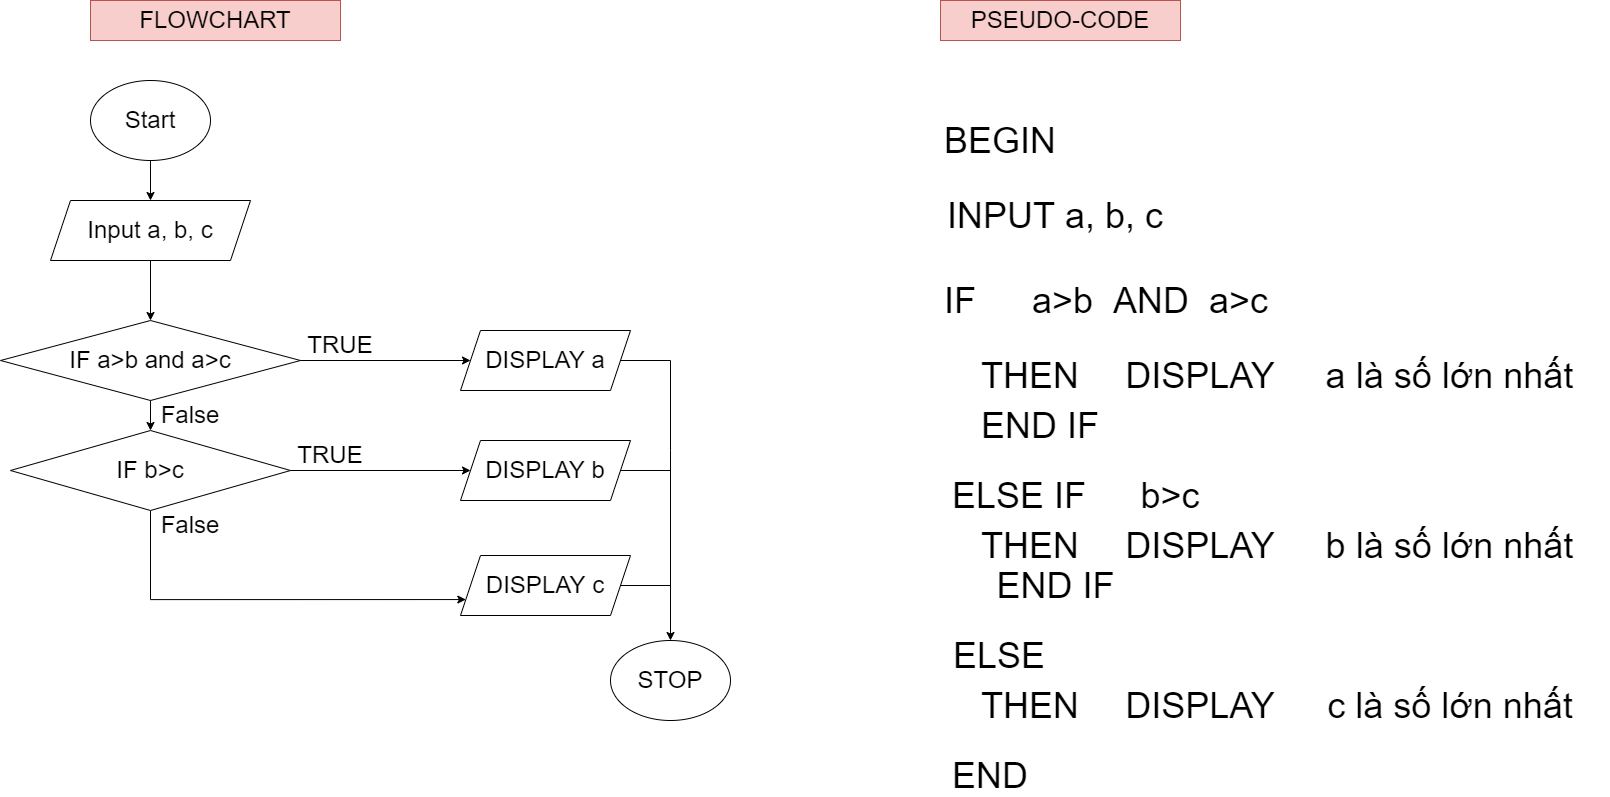

The diagram above was exported from draw.io. Its source (the exported page's mxGraphModel, read from the mxfile embedded in the PNG):
<mxGraphModel dx="782" dy="403" grid="1" gridSize="10" guides="1" tooltips="1" connect="1" arrows="1" fold="1" page="1" pageScale="1" pageWidth="827" pageHeight="1169" math="0" shadow="0">
  <root>
    <mxCell id="0" />
    <mxCell id="1" parent="0" />
    <mxCell id="kuB4fqcqGT-V4wtHoGDm-1" value="&lt;font style=&quot;font-size: 24px;&quot;&gt;Start&lt;/font&gt;" style="ellipse;whiteSpace=wrap;html=1;" parent="1" vertex="1">
      <mxGeometry x="140" y="120" width="120" height="80" as="geometry" />
    </mxCell>
    <mxCell id="kuB4fqcqGT-V4wtHoGDm-2" value="Input a, b, c" style="shape=parallelogram;perimeter=parallelogramPerimeter;whiteSpace=wrap;html=1;fixedSize=1;fontSize=24;" parent="1" vertex="1">
      <mxGeometry x="100" y="240" width="200" height="60" as="geometry" />
    </mxCell>
    <mxCell id="kuB4fqcqGT-V4wtHoGDm-3" value="IF a&amp;gt;b and a&amp;gt;c" style="rhombus;whiteSpace=wrap;html=1;fontSize=24;" parent="1" vertex="1">
      <mxGeometry x="50" y="360" width="300" height="80" as="geometry" />
    </mxCell>
    <mxCell id="kuB4fqcqGT-V4wtHoGDm-35" style="edgeStyle=orthogonalEdgeStyle;rounded=0;orthogonalLoop=1;jettySize=auto;html=1;exitX=0.5;exitY=1;exitDx=0;exitDy=0;fontSize=24;entryX=0;entryY=0.75;entryDx=0;entryDy=0;" parent="1" source="kuB4fqcqGT-V4wtHoGDm-9" target="kuB4fqcqGT-V4wtHoGDm-18" edge="1">
      <mxGeometry relative="1" as="geometry">
        <mxPoint x="450" y="650" as="targetPoint" />
        <Array as="points">
          <mxPoint x="200" y="639" />
        </Array>
      </mxGeometry>
    </mxCell>
    <mxCell id="kuB4fqcqGT-V4wtHoGDm-9" value="IF b&amp;gt;c" style="rhombus;whiteSpace=wrap;html=1;fontSize=24;" parent="1" vertex="1">
      <mxGeometry x="60" y="470" width="280" height="80" as="geometry" />
    </mxCell>
    <mxCell id="kuB4fqcqGT-V4wtHoGDm-11" value="" style="endArrow=classic;html=1;rounded=0;fontSize=24;exitX=0.5;exitY=1;exitDx=0;exitDy=0;entryX=0.5;entryY=0;entryDx=0;entryDy=0;" parent="1" source="kuB4fqcqGT-V4wtHoGDm-2" target="kuB4fqcqGT-V4wtHoGDm-3" edge="1">
      <mxGeometry width="50" height="50" relative="1" as="geometry">
        <mxPoint x="270" y="480" as="sourcePoint" />
        <mxPoint x="320" y="430" as="targetPoint" />
      </mxGeometry>
    </mxCell>
    <mxCell id="kuB4fqcqGT-V4wtHoGDm-12" value="" style="endArrow=classic;html=1;rounded=0;fontSize=24;exitX=0.5;exitY=1;exitDx=0;exitDy=0;entryX=0.5;entryY=0;entryDx=0;entryDy=0;" parent="1" source="kuB4fqcqGT-V4wtHoGDm-3" target="kuB4fqcqGT-V4wtHoGDm-9" edge="1">
      <mxGeometry width="50" height="50" relative="1" as="geometry">
        <mxPoint x="270" y="480" as="sourcePoint" />
        <mxPoint x="320" y="430" as="targetPoint" />
      </mxGeometry>
    </mxCell>
    <mxCell id="kuB4fqcqGT-V4wtHoGDm-14" value="False" style="text;html=1;strokeColor=none;fillColor=none;align=center;verticalAlign=middle;whiteSpace=wrap;rounded=0;fontSize=24;" parent="1" vertex="1">
      <mxGeometry x="210" y="440" width="60" height="30" as="geometry" />
    </mxCell>
    <mxCell id="kuB4fqcqGT-V4wtHoGDm-15" value="False" style="text;html=1;strokeColor=none;fillColor=none;align=center;verticalAlign=middle;whiteSpace=wrap;rounded=0;fontSize=24;" parent="1" vertex="1">
      <mxGeometry x="210" y="550" width="60" height="30" as="geometry" />
    </mxCell>
    <mxCell id="kuB4fqcqGT-V4wtHoGDm-16" value="DISPLAY a" style="shape=parallelogram;perimeter=parallelogramPerimeter;whiteSpace=wrap;html=1;fixedSize=1;fontSize=24;" parent="1" vertex="1">
      <mxGeometry x="510" y="370" width="170" height="60" as="geometry" />
    </mxCell>
    <mxCell id="kuB4fqcqGT-V4wtHoGDm-17" value="DISPLAY b" style="shape=parallelogram;perimeter=parallelogramPerimeter;whiteSpace=wrap;html=1;fixedSize=1;fontSize=24;" parent="1" vertex="1">
      <mxGeometry x="510" y="480" width="170" height="60" as="geometry" />
    </mxCell>
    <mxCell id="kuB4fqcqGT-V4wtHoGDm-18" value="DISPLAY c" style="shape=parallelogram;perimeter=parallelogramPerimeter;whiteSpace=wrap;html=1;fixedSize=1;fontSize=24;" parent="1" vertex="1">
      <mxGeometry x="510" y="595" width="170" height="60" as="geometry" />
    </mxCell>
    <mxCell id="kuB4fqcqGT-V4wtHoGDm-19" value="" style="endArrow=classic;html=1;rounded=0;fontSize=24;exitX=1;exitY=0.5;exitDx=0;exitDy=0;entryX=0;entryY=0.5;entryDx=0;entryDy=0;" parent="1" source="kuB4fqcqGT-V4wtHoGDm-3" target="kuB4fqcqGT-V4wtHoGDm-16" edge="1">
      <mxGeometry width="50" height="50" relative="1" as="geometry">
        <mxPoint x="360" y="570" as="sourcePoint" />
        <mxPoint x="410" y="520" as="targetPoint" />
      </mxGeometry>
    </mxCell>
    <mxCell id="kuB4fqcqGT-V4wtHoGDm-20" value="" style="endArrow=classic;html=1;rounded=0;fontSize=24;exitX=1;exitY=0.5;exitDx=0;exitDy=0;entryX=0;entryY=0.5;entryDx=0;entryDy=0;" parent="1" source="kuB4fqcqGT-V4wtHoGDm-9" target="kuB4fqcqGT-V4wtHoGDm-17" edge="1">
      <mxGeometry width="50" height="50" relative="1" as="geometry">
        <mxPoint x="360" y="570" as="sourcePoint" />
        <mxPoint x="410" y="520" as="targetPoint" />
      </mxGeometry>
    </mxCell>
    <mxCell id="kuB4fqcqGT-V4wtHoGDm-23" value="TRUE" style="text;html=1;strokeColor=none;fillColor=none;align=center;verticalAlign=middle;whiteSpace=wrap;rounded=0;fontSize=24;" parent="1" vertex="1">
      <mxGeometry x="350" y="480" width="60" height="30" as="geometry" />
    </mxCell>
    <mxCell id="kuB4fqcqGT-V4wtHoGDm-24" value="TRUE" style="text;html=1;strokeColor=none;fillColor=none;align=center;verticalAlign=middle;whiteSpace=wrap;rounded=0;fontSize=24;" parent="1" vertex="1">
      <mxGeometry x="360" y="370" width="60" height="30" as="geometry" />
    </mxCell>
    <mxCell id="kuB4fqcqGT-V4wtHoGDm-26" value="" style="endArrow=none;html=1;rounded=0;fontSize=24;exitX=1;exitY=0.5;exitDx=0;exitDy=0;" parent="1" source="kuB4fqcqGT-V4wtHoGDm-18" edge="1">
      <mxGeometry width="50" height="50" relative="1" as="geometry">
        <mxPoint x="360" y="570" as="sourcePoint" />
        <mxPoint x="720" y="625" as="targetPoint" />
      </mxGeometry>
    </mxCell>
    <mxCell id="kuB4fqcqGT-V4wtHoGDm-27" value="" style="endArrow=none;html=1;rounded=0;fontSize=24;exitX=1;exitY=0.5;exitDx=0;exitDy=0;" parent="1" source="kuB4fqcqGT-V4wtHoGDm-17" edge="1">
      <mxGeometry width="50" height="50" relative="1" as="geometry">
        <mxPoint x="360" y="570" as="sourcePoint" />
        <mxPoint x="720" y="510" as="targetPoint" />
      </mxGeometry>
    </mxCell>
    <mxCell id="kuB4fqcqGT-V4wtHoGDm-28" value="" style="endArrow=none;html=1;rounded=0;fontSize=24;exitX=1;exitY=0.5;exitDx=0;exitDy=0;" parent="1" source="kuB4fqcqGT-V4wtHoGDm-16" edge="1">
      <mxGeometry width="50" height="50" relative="1" as="geometry">
        <mxPoint x="360" y="570" as="sourcePoint" />
        <mxPoint x="720" y="400" as="targetPoint" />
      </mxGeometry>
    </mxCell>
    <mxCell id="kuB4fqcqGT-V4wtHoGDm-30" value="STOP" style="ellipse;whiteSpace=wrap;html=1;fontSize=24;" parent="1" vertex="1">
      <mxGeometry x="660" y="680" width="120" height="80" as="geometry" />
    </mxCell>
    <mxCell id="kuB4fqcqGT-V4wtHoGDm-31" value="" style="endArrow=classic;html=1;rounded=0;fontSize=24;entryX=0.5;entryY=0;entryDx=0;entryDy=0;" parent="1" target="kuB4fqcqGT-V4wtHoGDm-30" edge="1">
      <mxGeometry width="50" height="50" relative="1" as="geometry">
        <mxPoint x="720" y="400" as="sourcePoint" />
        <mxPoint x="600" y="520" as="targetPoint" />
        <Array as="points">
          <mxPoint x="720" y="490" />
        </Array>
      </mxGeometry>
    </mxCell>
    <mxCell id="kuB4fqcqGT-V4wtHoGDm-32" value="" style="endArrow=classic;html=1;rounded=0;fontSize=24;exitX=0.5;exitY=1;exitDx=0;exitDy=0;entryX=0.5;entryY=0;entryDx=0;entryDy=0;" parent="1" source="kuB4fqcqGT-V4wtHoGDm-1" target="kuB4fqcqGT-V4wtHoGDm-2" edge="1">
      <mxGeometry width="50" height="50" relative="1" as="geometry">
        <mxPoint x="570" y="540" as="sourcePoint" />
        <mxPoint x="620" y="490" as="targetPoint" />
      </mxGeometry>
    </mxCell>
    <mxCell id="kuB4fqcqGT-V4wtHoGDm-36" value="FLOWCHART" style="text;html=1;strokeColor=#b85450;fillColor=#f8cecc;align=center;verticalAlign=middle;whiteSpace=wrap;rounded=0;fontSize=24;" parent="1" vertex="1">
      <mxGeometry x="140" y="40" width="250" height="40" as="geometry" />
    </mxCell>
    <mxCell id="kuB4fqcqGT-V4wtHoGDm-37" value="PSEUDO-CODE" style="text;html=1;strokeColor=#b85450;fillColor=#f8cecc;align=center;verticalAlign=middle;whiteSpace=wrap;rounded=0;fontSize=24;" parent="1" vertex="1">
      <mxGeometry x="990" y="40" width="240" height="40" as="geometry" />
    </mxCell>
    <mxCell id="kuB4fqcqGT-V4wtHoGDm-38" value="&lt;font style=&quot;font-size: 36px;&quot;&gt;BEGIN&lt;/font&gt;" style="text;html=1;strokeColor=none;fillColor=none;align=center;verticalAlign=middle;whiteSpace=wrap;rounded=0;fontSize=24;" parent="1" vertex="1">
      <mxGeometry x="1010" y="160" width="80" height="40" as="geometry" />
    </mxCell>
    <mxCell id="kuB4fqcqGT-V4wtHoGDm-41" value="INPUT a, b, c" style="text;html=1;strokeColor=none;fillColor=none;align=center;verticalAlign=middle;whiteSpace=wrap;rounded=0;fontSize=36;" parent="1" vertex="1">
      <mxGeometry x="990" y="230" width="230" height="50" as="geometry" />
    </mxCell>
    <mxCell id="kuB4fqcqGT-V4wtHoGDm-42" value="IF" style="text;html=1;strokeColor=none;fillColor=none;align=center;verticalAlign=middle;whiteSpace=wrap;rounded=0;fontSize=36;" parent="1" vertex="1">
      <mxGeometry x="980" y="320" width="60" height="40" as="geometry" />
    </mxCell>
    <mxCell id="kuB4fqcqGT-V4wtHoGDm-43" value="a&amp;gt;b&amp;nbsp; AND&amp;nbsp; a&amp;gt;c" style="text;html=1;strokeColor=none;fillColor=none;align=center;verticalAlign=middle;whiteSpace=wrap;rounded=0;fontSize=36;" parent="1" vertex="1">
      <mxGeometry x="1050" y="325" width="300" height="30" as="geometry" />
    </mxCell>
    <mxCell id="kuB4fqcqGT-V4wtHoGDm-44" value="ELSE IF" style="text;html=1;strokeColor=none;fillColor=none;align=center;verticalAlign=middle;whiteSpace=wrap;rounded=0;fontSize=36;" parent="1" vertex="1">
      <mxGeometry x="979" y="520" width="180" height="30" as="geometry" />
    </mxCell>
    <mxCell id="kuB4fqcqGT-V4wtHoGDm-46" value="DISPLAY" style="text;html=1;strokeColor=none;fillColor=none;align=center;verticalAlign=middle;whiteSpace=wrap;rounded=0;fontSize=36;" parent="1" vertex="1">
      <mxGeometry x="1160" y="400" width="180" height="30" as="geometry" />
    </mxCell>
    <mxCell id="kuB4fqcqGT-V4wtHoGDm-47" value="a là số lớn nhất" style="text;html=1;strokeColor=none;fillColor=none;align=center;verticalAlign=middle;whiteSpace=wrap;rounded=0;fontSize=36;" parent="1" vertex="1">
      <mxGeometry x="1340" y="400" width="319" height="30" as="geometry" />
    </mxCell>
    <mxCell id="kuB4fqcqGT-V4wtHoGDm-48" value="b&amp;gt;c" style="text;html=1;strokeColor=none;fillColor=none;align=center;verticalAlign=middle;whiteSpace=wrap;rounded=0;fontSize=36;" parent="1" vertex="1">
      <mxGeometry x="1190" y="520" width="60" height="30" as="geometry" />
    </mxCell>
    <mxCell id="kuB4fqcqGT-V4wtHoGDm-49" value="DISPLAY" style="text;html=1;strokeColor=none;fillColor=none;align=center;verticalAlign=middle;whiteSpace=wrap;rounded=0;fontSize=36;" parent="1" vertex="1">
      <mxGeometry x="1220" y="570" width="60" height="30" as="geometry" />
    </mxCell>
    <mxCell id="kuB4fqcqGT-V4wtHoGDm-51" value="b là số lớn nhất" style="text;html=1;strokeColor=none;fillColor=none;align=center;verticalAlign=middle;whiteSpace=wrap;rounded=0;fontSize=36;" parent="1" vertex="1">
      <mxGeometry x="1345" y="570" width="309" height="30" as="geometry" />
    </mxCell>
    <mxCell id="kuB4fqcqGT-V4wtHoGDm-52" value="ELSE" style="text;html=1;strokeColor=none;fillColor=none;align=center;verticalAlign=middle;whiteSpace=wrap;rounded=0;fontSize=36;" parent="1" vertex="1">
      <mxGeometry x="1019" y="680" width="60" height="30" as="geometry" />
    </mxCell>
    <mxCell id="kuB4fqcqGT-V4wtHoGDm-53" value="DISPLAY" style="text;html=1;strokeColor=none;fillColor=none;align=center;verticalAlign=middle;whiteSpace=wrap;rounded=0;fontSize=36;" parent="1" vertex="1">
      <mxGeometry x="1220" y="730" width="60" height="30" as="geometry" />
    </mxCell>
    <mxCell id="kuB4fqcqGT-V4wtHoGDm-56" value="c là số lớn nhất" style="text;html=1;strokeColor=none;fillColor=none;align=center;verticalAlign=middle;whiteSpace=wrap;rounded=0;fontSize=36;" parent="1" vertex="1">
      <mxGeometry x="1345" y="730" width="310" height="30" as="geometry" />
    </mxCell>
    <mxCell id="kuB4fqcqGT-V4wtHoGDm-57" value="END" style="text;html=1;strokeColor=none;fillColor=none;align=center;verticalAlign=middle;whiteSpace=wrap;rounded=0;fontSize=36;" parent="1" vertex="1">
      <mxGeometry x="970" y="800" width="140" height="30" as="geometry" />
    </mxCell>
    <mxCell id="f8PDUJpoNVmsN6gmmqau-1" value="&lt;font style=&quot;font-size: 36px;&quot;&gt;END IF&lt;/font&gt;" style="text;html=1;strokeColor=none;fillColor=none;align=center;verticalAlign=middle;whiteSpace=wrap;rounded=0;" parent="1" vertex="1">
      <mxGeometry x="1010" y="450" width="160" height="30" as="geometry" />
    </mxCell>
    <mxCell id="f8PDUJpoNVmsN6gmmqau-2" value="END IF" style="text;html=1;strokeColor=none;fillColor=none;align=center;verticalAlign=middle;whiteSpace=wrap;rounded=0;fontSize=36;" parent="1" vertex="1">
      <mxGeometry x="1024.5" y="610" width="161" height="30" as="geometry" />
    </mxCell>
    <mxCell id="x4cMffY6fafRyDK-LQ-9-2" value="&lt;font style=&quot;font-size: 36px;&quot;&gt;THEN&lt;/font&gt;" style="text;html=1;strokeColor=none;fillColor=none;align=center;verticalAlign=middle;whiteSpace=wrap;rounded=0;" parent="1" vertex="1">
      <mxGeometry x="1050" y="400" width="60" height="30" as="geometry" />
    </mxCell>
    <mxCell id="x4cMffY6fafRyDK-LQ-9-3" value="THEN" style="text;html=1;strokeColor=none;fillColor=none;align=center;verticalAlign=middle;whiteSpace=wrap;rounded=0;fontSize=36;" parent="1" vertex="1">
      <mxGeometry x="1050" y="570" width="60" height="30" as="geometry" />
    </mxCell>
    <mxCell id="x4cMffY6fafRyDK-LQ-9-5" value="THEN" style="text;html=1;strokeColor=none;fillColor=none;align=center;verticalAlign=middle;whiteSpace=wrap;rounded=0;fontSize=36;" parent="1" vertex="1">
      <mxGeometry x="1050" y="730" width="60" height="30" as="geometry" />
    </mxCell>
  </root>
</mxGraphModel>